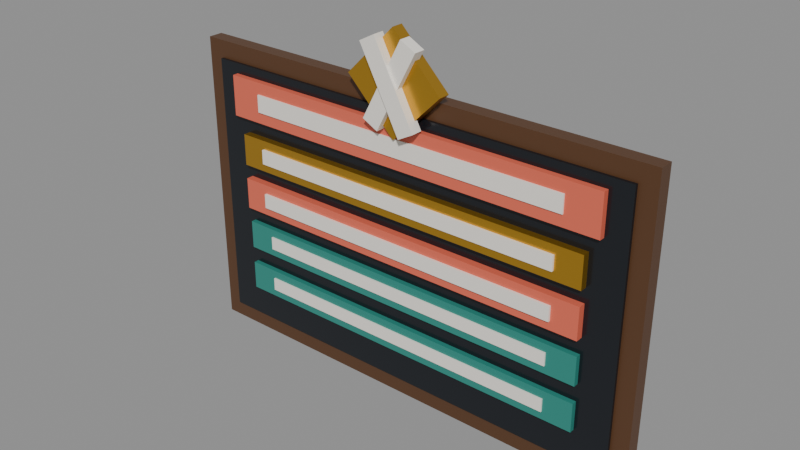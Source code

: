# Source: cozy_bowling_leaderboard_chalkboard.blend  (saved by Blender 5.2.45; exported with 4.5.12 LTS)
import bpy
from mathutils import Matrix  # noqa: F401  (used for matrix-valued properties, if any)

bpy.ops.wm.read_factory_settings(use_empty=True)
scene = bpy.context.scene
scene.name = 'Scene'

# ---- materials (node trees are filled in below, after node groups)
mat_bowling_walnut_dark = bpy.data.materials.new('Bowling_Walnut_Dark')
mat_bowling_walnut_dark.diffuse_color = (0.0999, 0.04231, 0.016, 1.0)
mat_bowling_obsidian_ball = bpy.data.materials.new('Bowling_Obsidian_Ball')
mat_bowling_obsidian_ball.diffuse_color = (0.01161, 0.01444, 0.01938, 1.0)
mat_bowling_gold_brass = bpy.data.materials.new('Bowling_Gold_Brass')
mat_bowling_gold_brass.diffuse_color = (0.6867, 0.3813, 0.03955, 1.0)
mat_bowling_coral_pink = bpy.data.materials.new('Bowling_Coral_Pink')
mat_bowling_coral_pink.diffuse_color = (0.7605, 0.1441, 0.08438, 1.0)
mat_bowling_teal_seafoam = bpy.data.materials.new('Bowling_Teal_Seafoam')
mat_bowling_teal_seafoam.diffuse_color = (0.02624, 0.2542, 0.2086, 1.0)
mat_bowling_cream_pearl = bpy.data.materials.new('Bowling_Cream_Pearl')
mat_bowling_cream_pearl.diffuse_color = (0.9047, 0.8632, 0.7913, 1.0)

# ---- material node trees
mat_bowling_walnut_dark.use_nodes = True; mat_bowling_walnut_dark.node_tree.nodes.clear()
_N = mat_bowling_walnut_dark.node_tree.nodes; _L = mat_bowling_walnut_dark.node_tree.links
n0 = _N.new('ShaderNodeBsdfPrincipled'); n0.name = 'Principled BSDF'; n0.location = (-200, 100)
n0.inputs[0].default_value = (0.0999, 0.04231, 0.016, 1.0)
n0.inputs[2].default_value = 0.45
n0.inputs[10].default_value = 0.005
n1 = _N.new('ShaderNodeOutputMaterial'); n1.name = 'Material Output'; n1.location = (200, 100)
_L.new(n0.outputs[0], n1.inputs[0])
n1.is_active_output = True
mat_bowling_obsidian_ball.use_nodes = True; mat_bowling_obsidian_ball.node_tree.nodes.clear()
_N = mat_bowling_obsidian_ball.node_tree.nodes; _L = mat_bowling_obsidian_ball.node_tree.links
n0 = _N.new('ShaderNodeBsdfPrincipled'); n0.name = 'Principled BSDF'; n0.location = (-200, 100)
n0.inputs[0].default_value = (0.01161, 0.01444, 0.01938, 1.0)
n0.inputs[1].default_value = 0.15
n0.inputs[2].default_value = 0.2
n0.inputs[10].default_value = 0.005
n1 = _N.new('ShaderNodeOutputMaterial'); n1.name = 'Material Output'; n1.location = (200, 100)
_L.new(n0.outputs[0], n1.inputs[0])
n1.is_active_output = True
mat_bowling_gold_brass.use_nodes = True; mat_bowling_gold_brass.node_tree.nodes.clear()
_N = mat_bowling_gold_brass.node_tree.nodes; _L = mat_bowling_gold_brass.node_tree.links
n0 = _N.new('ShaderNodeBsdfPrincipled'); n0.name = 'Principled BSDF'; n0.location = (-200, 100)
n0.inputs[0].default_value = (0.6867, 0.3813, 0.03955, 1.0)
n0.inputs[1].default_value = 0.85
n0.inputs[2].default_value = 0.28
n0.inputs[10].default_value = 0.005
n1 = _N.new('ShaderNodeOutputMaterial'); n1.name = 'Material Output'; n1.location = (200, 100)
_L.new(n0.outputs[0], n1.inputs[0])
n1.is_active_output = True
mat_bowling_coral_pink.use_nodes = True; mat_bowling_coral_pink.node_tree.nodes.clear()
_N = mat_bowling_coral_pink.node_tree.nodes; _L = mat_bowling_coral_pink.node_tree.links
n0 = _N.new('ShaderNodeBsdfPrincipled'); n0.name = 'Principled BSDF'; n0.location = (-200, 100)
n0.inputs[0].default_value = (0.7605, 0.1441, 0.08438, 1.0)
n0.inputs[2].default_value = 0.38
n0.inputs[10].default_value = 0.005
n1 = _N.new('ShaderNodeOutputMaterial'); n1.name = 'Material Output'; n1.location = (200, 100)
_L.new(n0.outputs[0], n1.inputs[0])
n1.is_active_output = True
mat_bowling_teal_seafoam.use_nodes = True; mat_bowling_teal_seafoam.node_tree.nodes.clear()
_N = mat_bowling_teal_seafoam.node_tree.nodes; _L = mat_bowling_teal_seafoam.node_tree.links
n0 = _N.new('ShaderNodeBsdfPrincipled'); n0.name = 'Principled BSDF'; n0.location = (-200, 100)
n0.inputs[0].default_value = (0.02624, 0.2542, 0.2086, 1.0)
n0.inputs[1].default_value = 0.05
n0.inputs[2].default_value = 0.35
n0.inputs[10].default_value = 0.005
n1 = _N.new('ShaderNodeOutputMaterial'); n1.name = 'Material Output'; n1.location = (200, 100)
_L.new(n0.outputs[0], n1.inputs[0])
n1.is_active_output = True
mat_bowling_cream_pearl.use_nodes = True; mat_bowling_cream_pearl.node_tree.nodes.clear()
_N = mat_bowling_cream_pearl.node_tree.nodes; _L = mat_bowling_cream_pearl.node_tree.links
n0 = _N.new('ShaderNodeBsdfPrincipled'); n0.name = 'Principled BSDF'; n0.location = (-200, 100)
n0.inputs[0].default_value = (0.9047, 0.8632, 0.7913, 1.0)
n0.inputs[2].default_value = 0.4
n0.inputs[10].default_value = 0.005
n1 = _N.new('ShaderNodeOutputMaterial'); n1.name = 'Material Output'; n1.location = (200, 100)
_L.new(n0.outputs[0], n1.inputs[0])
n1.is_active_output = True

# ---- meshes
me_leaderboard_mesh = bpy.data.meshes.new('Leaderboard_Mesh')
me_leaderboard_mesh.from_pydata([(-0.825, -0.025, -0.525), (-0.825, -0.025, 0.525), (-0.825, 0.025, 0.525), (-0.825, 0.025, -0.525), (-0.825, 0.025, -0.525), (-0.825, 0.025, 0.525), (0.825, 0.025, 0.525), (0.825, 0.025, -0.525), (0.825, 0.025, -0.525), (0.825, 0.025, 0.525), (0.825, -0.025, 0.525), (0.825, -0.025, -0.525), (0.825, -0.025, -0.525), (0.825, -0.025, 0.525), (-0.825, -0.025, 0.525), (-0.825, -0.025, -0.525), (-0.825, 0.025, -0.525), (0.825, 0.025, -0.525), (0.825, -0.025, -0.525), (-0.825, -0.025, -0.525), (0.825, 0.025, 0.525), (-0.825, 0.025, 0.525), (-0.825, -0.025, 0.525), (0.825, -0.025, 0.525), (-0.765, -0.035, -0.465), (-0.765, -0.035, 0.465), (-0.765, -0.005, 0.465), (-0.765, -0.005, -0.465), (-0.765, -0.005, -0.465), (-0.765, -0.005, 0.465), (0.765, -0.005, 0.465), (0.765, -0.005, -0.465), (0.765, -0.005, -0.465), (0.765, -0.005, 0.465), (0.765, -0.035, 0.465), (0.765, -0.035, -0.465), (0.765, -0.035, -0.465), (0.765, -0.035, 0.465), (-0.765, -0.035, 0.465), (-0.765, -0.035, -0.465), (-0.765, -0.005, -0.465), (0.765, -0.005, -0.465), (0.765, -0.035, -0.465), (-0.765, -0.035, -0.465), (0.765, -0.005, 0.465), (-0.765, -0.005, 0.465), (-0.765, -0.035, 0.465), (0.765, -0.035, 0.465), (-0.69, -0.055, 0.29), (-0.69, -0.055, 0.43), (-0.69, -0.025, 0.43), (-0.69, -0.025, 0.29), (-0.69, -0.025, 0.29), (-0.69, -0.025, 0.43), (0.69, -0.025, 0.43), (0.69, -0.025, 0.29), (0.69, -0.025, 0.29), (0.69, -0.025, 0.43), (0.69, -0.055, 0.43), (0.69, -0.055, 0.29), (0.69, -0.055, 0.29), (0.69, -0.055, 0.43), (-0.69, -0.055, 0.43), (-0.69, -0.055, 0.29), (-0.69, -0.025, 0.29), (0.69, -0.025, 0.29), (0.69, -0.055, 0.29), (-0.69, -0.055, 0.29), (0.69, -0.025, 0.43), (-0.69, -0.025, 0.43), (-0.69, -0.055, 0.43), (0.69, -0.055, 0.43), (-0.575, -0.06, 0.33), (-0.575, -0.06, 0.39), (-0.575, -0.04, 0.39), (-0.575, -0.04, 0.33), (-0.575, -0.04, 0.33), (-0.575, -0.04, 0.39), (0.575, -0.04, 0.39), (0.575, -0.04, 0.33), (0.575, -0.04, 0.33), (0.575, -0.04, 0.39), (0.575, -0.06, 0.39), (0.575, -0.06, 0.33), (0.575, -0.06, 0.33), (0.575, -0.06, 0.39), (-0.575, -0.06, 0.39), (-0.575, -0.06, 0.33), (-0.575, -0.04, 0.33), (0.575, -0.04, 0.33), (0.575, -0.06, 0.33), (-0.575, -0.06, 0.33), (0.575, -0.04, 0.39), (-0.575, -0.04, 0.39), (-0.575, -0.06, 0.39), (0.575, -0.06, 0.39), (-0.65, -0.06, 0.125), (-0.65, -0.06, 0.235), (-0.65, -0.03, 0.235), (-0.65, -0.03, 0.125), (-0.65, -0.03, 0.125), (-0.65, -0.03, 0.235), (0.65, -0.03, 0.235), (0.65, -0.03, 0.125), (0.65, -0.03, 0.125), (0.65, -0.03, 0.235), (0.65, -0.06, 0.235), (0.65, -0.06, 0.125), (0.65, -0.06, 0.125), (0.65, -0.06, 0.235), (-0.65, -0.06, 0.235), (-0.65, -0.06, 0.125), (-0.65, -0.03, 0.125), (0.65, -0.03, 0.125), (0.65, -0.06, 0.125), (-0.65, -0.06, 0.125), (0.65, -0.03, 0.235), (-0.65, -0.03, 0.235), (-0.65, -0.06, 0.235), (0.65, -0.06, 0.235), (-0.56, -0.068, 0.155), (-0.56, -0.068, 0.205), (-0.56, -0.048, 0.205), (-0.56, -0.048, 0.155), (-0.56, -0.048, 0.155), (-0.56, -0.048, 0.205), (0.56, -0.048, 0.205), (0.56, -0.048, 0.155), (0.56, -0.048, 0.155), (0.56, -0.048, 0.205), (0.56, -0.068, 0.205), (0.56, -0.068, 0.155), (0.56, -0.068, 0.155), (0.56, -0.068, 0.205), (-0.56, -0.068, 0.205), (-0.56, -0.068, 0.155), (-0.56, -0.048, 0.155), (0.56, -0.048, 0.155), (0.56, -0.068, 0.155), (-0.56, -0.068, 0.155), (0.56, -0.048, 0.205), (-0.56, -0.048, 0.205), (-0.56, -0.068, 0.205), (0.56, -0.068, 0.205), (-0.65, -0.06, -0.035), (-0.65, -0.06, 0.075), (-0.65, -0.03, 0.075), (-0.65, -0.03, -0.035), (-0.65, -0.03, -0.035), (-0.65, -0.03, 0.075), (0.65, -0.03, 0.075), (0.65, -0.03, -0.035), (0.65, -0.03, -0.035), (0.65, -0.03, 0.075), (0.65, -0.06, 0.075), (0.65, -0.06, -0.035), (0.65, -0.06, -0.035), (0.65, -0.06, 0.075), (-0.65, -0.06, 0.075), (-0.65, -0.06, -0.035), (-0.65, -0.03, -0.035), (0.65, -0.03, -0.035), (0.65, -0.06, -0.035), (-0.65, -0.06, -0.035), (0.65, -0.03, 0.075), (-0.65, -0.03, 0.075), (-0.65, -0.06, 0.075), (0.65, -0.06, 0.075), (-0.56, -0.068, -0.005), (-0.56, -0.068, 0.045), (-0.56, -0.048, 0.045), (-0.56, -0.048, -0.005), (-0.56, -0.048, -0.005), (-0.56, -0.048, 0.045), (0.56, -0.048, 0.045), (0.56, -0.048, -0.005), (0.56, -0.048, -0.005), (0.56, -0.048, 0.045), (0.56, -0.068, 0.045), (0.56, -0.068, -0.005), (0.56, -0.068, -0.005), (0.56, -0.068, 0.045), (-0.56, -0.068, 0.045), (-0.56, -0.068, -0.005), (-0.56, -0.048, -0.005), (0.56, -0.048, -0.005), (0.56, -0.068, -0.005), (-0.56, -0.068, -0.005), (0.56, -0.048, 0.045), (-0.56, -0.048, 0.045), (-0.56, -0.068, 0.045), (0.56, -0.068, 0.045), (-0.65, -0.0525, -0.19), (-0.65, -0.0525, -0.09), (-0.65, -0.0275, -0.09), (-0.65, -0.0275, -0.19), (-0.65, -0.0275, -0.19), (-0.65, -0.0275, -0.09), (0.65, -0.0275, -0.09), (0.65, -0.0275, -0.19), (0.65, -0.0275, -0.19), (0.65, -0.0275, -0.09), (0.65, -0.0525, -0.09), (0.65, -0.0525, -0.19), (0.65, -0.0525, -0.19), (0.65, -0.0525, -0.09), (-0.65, -0.0525, -0.09), (-0.65, -0.0525, -0.19), (-0.65, -0.0275, -0.19), (0.65, -0.0275, -0.19), (0.65, -0.0525, -0.19), (-0.65, -0.0525, -0.19), (0.65, -0.0275, -0.09), (-0.65, -0.0275, -0.09), (-0.65, -0.0525, -0.09), (0.65, -0.0525, -0.09), (-0.55, -0.0575, -0.1625), (-0.55, -0.0575, -0.1175), (-0.55, -0.0425, -0.1175), (-0.55, -0.0425, -0.1625), (-0.55, -0.0425, -0.1625), (-0.55, -0.0425, -0.1175), (0.55, -0.0425, -0.1175), (0.55, -0.0425, -0.1625), (0.55, -0.0425, -0.1625), (0.55, -0.0425, -0.1175), (0.55, -0.0575, -0.1175), (0.55, -0.0575, -0.1625), (0.55, -0.0575, -0.1625), (0.55, -0.0575, -0.1175), (-0.55, -0.0575, -0.1175), (-0.55, -0.0575, -0.1625), (-0.55, -0.0425, -0.1625), (0.55, -0.0425, -0.1625), (0.55, -0.0575, -0.1625), (-0.55, -0.0575, -0.1625), (0.55, -0.0425, -0.1175), (-0.55, -0.0425, -0.1175), (-0.55, -0.0575, -0.1175), (0.55, -0.0575, -0.1175), (-0.65, -0.0525, -0.35), (-0.65, -0.0525, -0.25), (-0.65, -0.0275, -0.25), (-0.65, -0.0275, -0.35), (-0.65, -0.0275, -0.35), (-0.65, -0.0275, -0.25), (0.65, -0.0275, -0.25), (0.65, -0.0275, -0.35), (0.65, -0.0275, -0.35), (0.65, -0.0275, -0.25), (0.65, -0.0525, -0.25), (0.65, -0.0525, -0.35), (0.65, -0.0525, -0.35), (0.65, -0.0525, -0.25), (-0.65, -0.0525, -0.25), (-0.65, -0.0525, -0.35), (-0.65, -0.0275, -0.35), (0.65, -0.0275, -0.35), (0.65, -0.0525, -0.35), (-0.65, -0.0525, -0.35), (0.65, -0.0275, -0.25), (-0.65, -0.0275, -0.25), (-0.65, -0.0525, -0.25), (0.65, -0.0525, -0.25), (-0.55, -0.0575, -0.3225), (-0.55, -0.0575, -0.2775), (-0.55, -0.0425, -0.2775), (-0.55, -0.0425, -0.3225), (-0.55, -0.0425, -0.3225), (-0.55, -0.0425, -0.2775), (0.55, -0.0425, -0.2775), (0.55, -0.0425, -0.3225), (0.55, -0.0425, -0.3225), (0.55, -0.0425, -0.2775), (0.55, -0.0575, -0.2775), (0.55, -0.0575, -0.3225), (0.55, -0.0575, -0.3225), (0.55, -0.0575, -0.2775), (-0.55, -0.0575, -0.2775), (-0.55, -0.0575, -0.3225), (-0.55, -0.0425, -0.3225), (0.55, -0.0425, -0.3225), (0.55, -0.0575, -0.3225), (-0.55, -0.0575, -0.3225), (0.55, -0.0425, -0.2775), (-0.55, -0.0425, -0.2775), (-0.55, -0.0575, -0.2775), (0.55, -0.0575, -0.2775), (-0.1697, -0.07, 0.56), (0.0, -0.07, 0.7297), (0.0, -0.03, 0.7297), (-0.1697, -0.03, 0.56), (-0.1697, -0.03, 0.56), (0.0, -0.03, 0.7297), (0.1697, -0.03, 0.56), (0.0, -0.03, 0.3903), (0.0, -0.03, 0.3903), (0.1697, -0.03, 0.56), (0.1697, -0.07, 0.56), (0.0, -0.07, 0.3903), (0.0, -0.07, 0.3903), (0.1697, -0.07, 0.56), (0.0, -0.07, 0.7297), (-0.1697, -0.07, 0.56), (-0.1697, -0.03, 0.56), (0.0, -0.03, 0.3903), (0.0, -0.07, 0.3903), (-0.1697, -0.07, 0.56), (0.1697, -0.03, 0.56), (0.0, -0.03, 0.7297), (0.0, -0.07, 0.7297), (0.1697, -0.07, 0.56), (-0.09691, -0.09, 0.4416), (0.04393, -0.09, 0.7065), (0.04393, -0.05, 0.7065), (-0.09691, -0.05, 0.4416), (-0.09691, -0.05, 0.4416), (0.04393, -0.05, 0.7065), (0.09691, -0.05, 0.6784), (-0.04393, -0.05, 0.4135), (-0.04393, -0.05, 0.4135), (0.09691, -0.05, 0.6784), (0.09691, -0.09, 0.6784), (-0.04393, -0.09, 0.4135), (-0.04393, -0.09, 0.4135), (0.09691, -0.09, 0.6784), (0.04393, -0.09, 0.7065), (-0.09691, -0.09, 0.4416), (-0.09691, -0.05, 0.4416), (-0.04393, -0.05, 0.4135), (-0.04393, -0.09, 0.4135), (-0.09691, -0.09, 0.4416), (0.09691, -0.05, 0.6784), (0.04393, -0.05, 0.7065), (0.04393, -0.09, 0.7065), (0.09691, -0.09, 0.6784), (0.04393, -0.1, 0.4135), (-0.09691, -0.1, 0.6784), (-0.09691, -0.06, 0.6784), (0.04393, -0.06, 0.4135), (0.04393, -0.06, 0.4135), (-0.09691, -0.06, 0.6784), (-0.04393, -0.06, 0.7065), (0.09691, -0.06, 0.4416), (0.09691, -0.06, 0.4416), (-0.04393, -0.06, 0.7065), (-0.04393, -0.1, 0.7065), (0.09691, -0.1, 0.4416), (0.09691, -0.1, 0.4416), (-0.04393, -0.1, 0.7065), (-0.09691, -0.1, 0.6784), (0.04393, -0.1, 0.4135), (0.04393, -0.06, 0.4135), (0.09691, -0.06, 0.4416), (0.09691, -0.1, 0.4416), (0.04393, -0.1, 0.4135), (-0.04393, -0.06, 0.7065), (-0.09691, -0.06, 0.6784), (-0.09691, -0.1, 0.6784), (-0.04393, -0.1, 0.7065)], [], [(0, 1, 2, 3), (4, 5, 6, 7), (8, 9, 10, 11), (12, 13, 14, 15), (16, 17, 18, 19), (20, 21, 22, 23), (24, 25, 26, 27), (28, 29, 30, 31), (32, 33, 34, 35), (36, 37, 38, 39), (40, 41, 42, 43), (44, 45, 46, 47), (48, 49, 50, 51), (52, 53, 54, 55), (56, 57, 58, 59), (60, 61, 62, 63), (64, 65, 66, 67), (68, 69, 70, 71), (72, 73, 74, 75), (76, 77, 78, 79), (80, 81, 82, 83), (84, 85, 86, 87), (88, 89, 90, 91), (92, 93, 94, 95), (96, 97, 98, 99), (100, 101, 102, 103), (104, 105, 106, 107), (108, 109, 110, 111), (112, 113, 114, 115), (116, 117, 118, 119), (120, 121, 122, 123), (124, 125, 126, 127), (128, 129, 130, 131), (132, 133, 134, 135), (136, 137, 138, 139), (140, 141, 142, 143), (144, 145, 146, 147), (148, 149, 150, 151), (152, 153, 154, 155), (156, 157, 158, 159), (160, 161, 162, 163), (164, 165, 166, 167), (168, 169, 170, 171), (172, 173, 174, 175), (176, 177, 178, 179), (180, 181, 182, 183), (184, 185, 186, 187), (188, 189, 190, 191), (192, 193, 194, 195), (196, 197, 198, 199), (200, 201, 202, 203), (204, 205, 206, 207), (208, 209, 210, 211), (212, 213, 214, 215), (216, 217, 218, 219), (220, 221, 222, 223), (224, 225, 226, 227), (228, 229, 230, 231), (232, 233, 234, 235), (236, 237, 238, 239), (240, 241, 242, 243), (244, 245, 246, 247), (248, 249, 250, 251), (252, 253, 254, 255), (256, 257, 258, 259), (260, 261, 262, 263), (264, 265, 266, 267), (268, 269, 270, 271), (272, 273, 274, 275), (276, 277, 278, 279), (280, 281, 282, 283), (284, 285, 286, 287), (288, 289, 290, 291), (292, 293, 294, 295), (296, 297, 298, 299), (300, 301, 302, 303), (304, 305, 306, 307), (308, 309, 310, 311), (312, 313, 314, 315), (316, 317, 318, 319), (320, 321, 322, 323), (324, 325, 326, 327), (328, 329, 330, 331), (332, 333, 334, 335), (336, 337, 338, 339), (340, 341, 342, 343), (344, 345, 346, 347), (348, 349, 350, 351), (352, 353, 354, 355), (356, 357, 358, 359)])
me_leaderboard_mesh.polygons.foreach_set('material_index', [0, 0, 0, 0, 0, 0, 1, 1, 1, 1, 1, 1, 3, 3, 3, 3, 3, 3, 5, 5, 5, 5, 5, 5, 2, 2, 2, 2, 2, 2, 5, 5, 5, 5, 5, 5, 3, 3, 3, 3, 3, 3, 5, 5, 5, 5, 5, 5, 4, 4, 4, 4, 4, 4, 5, 5, 5, 5, 5, 5, 4, 4, 4, 4, 4, 4, 5, 5, 5, 5, 5, 5, 2, 2, 2, 2, 2, 2, 5, 5, 5, 5, 5, 5, 5, 5, 5, 5, 5, 5])
me_leaderboard_mesh.materials.append(mat_bowling_walnut_dark)
me_leaderboard_mesh.materials.append(mat_bowling_obsidian_ball)
me_leaderboard_mesh.materials.append(mat_bowling_gold_brass)
me_leaderboard_mesh.materials.append(mat_bowling_coral_pink)
me_leaderboard_mesh.materials.append(mat_bowling_teal_seafoam)
me_leaderboard_mesh.materials.append(mat_bowling_cream_pearl)
me_leaderboard_mesh.update()
arm_leaderboard_rig = bpy.data.armatures.new('Leaderboard_Rig')  # bones are not reproduced

# ---- objects
ob_leaderboard_rig = bpy.data.objects.new('Leaderboard_Rig', arm_leaderboard_rig)
ob_leaderboard_mesh = bpy.data.objects.new('Leaderboard_Mesh', me_leaderboard_mesh)
ob_board_center = bpy.data.objects.new('Board_Center', None)

# ---- transforms, parenting, visibility, modifiers, constraints
ob_leaderboard_rig.location = (0.0, 0.0, 0.0)
ob_leaderboard_mesh.parent = ob_leaderboard_rig
ob_leaderboard_mesh.location = (0.0, 0.0, 0.0)
_vg = ob_leaderboard_mesh.vertex_groups.new(name='Root')
_vg.add([0, 1, 2, 3, 4, 5, 6, 7, 8, 9, 10, 11, 12, 13, 14, 15, 16, 17, 18, 19, 20, 21, 22, 23, 24, 25, 26, 27, 28, 29, 30, 31, 32, 33, 34, 35, 36, 37, 38, 39, 40, 41, 42, 43, 44, 45, 46, 47, 48, 49, 50, 51, 52, 53, 54, 55, 56, 57, 58, 59, 60, 61, 62, 63, 64, 65, 66, 67, 68, 69, 70, 71, 72, 73, 74, 75, 76, 77, 78, 79, 80, 81, 82, 83, 84, 85, 86, 87, 88, 89, 90, 91, 92, 93, 94, 95, 192, 193, 194, 195, 196, 197, 198, 199, 200, 201, 202, 203, 204, 205, 206, 207, 208, 209, 210, 211, 212, 213, 214, 215, 216, 217, 218, 219, 220, 221, 222, 223, 224, 225, 226, 227, 228, 229, 230, 231, 232, 233, 234, 235, 236, 237, 238, 239, 240, 241, 242, 243, 244, 245, 246, 247, 248, 249, 250, 251, 252, 253, 254, 255, 256, 257, 258, 259, 260, 261, 262, 263, 264, 265, 266, 267, 268, 269, 270, 271, 272, 273, 274, 275, 276, 277, 278, 279, 280, 281, 282, 283, 284, 285, 286, 287], 1.0, 'REPLACE')
_vg = ob_leaderboard_mesh.vertex_groups.new(name='Crown_Badge')
_vg.add([288, 289, 290, 291, 292, 293, 294, 295, 296, 297, 298, 299, 300, 301, 302, 303, 304, 305, 306, 307, 308, 309, 310, 311, 312, 313, 314, 315, 316, 317, 318, 319, 320, 321, 322, 323, 324, 325, 326, 327, 328, 329, 330, 331, 332, 333, 334, 335, 336, 337, 338, 339, 340, 341, 342, 343, 344, 345, 346, 347, 348, 349, 350, 351, 352, 353, 354, 355, 356, 357, 358, 359], 1.0, 'REPLACE')
_vg = ob_leaderboard_mesh.vertex_groups.new(name='Name_Plaque_1')
_vg.add([96, 97, 98, 99, 100, 101, 102, 103, 104, 105, 106, 107, 108, 109, 110, 111, 112, 113, 114, 115, 116, 117, 118, 119, 120, 121, 122, 123, 124, 125, 126, 127, 128, 129, 130, 131, 132, 133, 134, 135, 136, 137, 138, 139, 140, 141, 142, 143], 1.0, 'REPLACE')
_vg = ob_leaderboard_mesh.vertex_groups.new(name='Name_Plaque_2')
_vg.add([144, 145, 146, 147, 148, 149, 150, 151, 152, 153, 154, 155, 156, 157, 158, 159, 160, 161, 162, 163, 164, 165, 166, 167, 168, 169, 170, 171, 172, 173, 174, 175, 176, 177, 178, 179, 180, 181, 182, 183, 184, 185, 186, 187, 188, 189, 190, 191], 1.0, 'REPLACE')
_m = ob_leaderboard_mesh.modifiers.new('Armature', 'ARMATURE')
_m.object = ob_leaderboard_rig
ob_board_center.parent = ob_leaderboard_rig
ob_board_center.matrix_parent_inverse = Matrix(((-1.0, -0.0, 0.0, -0.0), (-0.0, -1.0, 0.0, -0.15), (0.0, -0.0, 1.0, -0.0), (-0.0, 0.0, -0.0, 1.0)))
ob_board_center.location = (0.0, -0.06, 0.0)
ob_board_center.empty_display_size = 0.03

# ---- collection membership
scene.collection.objects.link(ob_leaderboard_rig)
scene.collection.objects.link(ob_leaderboard_mesh)
scene.collection.objects.link(ob_board_center)

# ---- scene / render settings (as saved in the file)
scene.frame_start = 1; scene.frame_end = 250; scene.frame_set(1)
scene.render.engine = 'BLENDER_EEVEE_NEXT'
scene.render.fps = 30
scene.render.bake_bias = 0.0
scene.render.bake_samples = 0
scene.render.compositor_device = 'GPU'
scene.eevee.use_volume_custom_range = False
scene.eevee.fast_gi_thickness_near = 0.1
scene.eevee.fast_gi_thickness_far = 0.0
scene.eevee.ray_tracing_options.screen_trace_thickness = 0.1
bpy.context.view_layer.update()

# ---- added for rendering (the .blend has no active camera and no usable light): camera, sun + grey world if the file has none
cam_auto = bpy.data.cameras.new('AutoCamera')
cam_auto.lens = 50.0
cam_auto.sensor_width = 36.0
cam_auto.clip_end = 1000.0
ob_auto_camera = bpy.data.objects.new('AutoCamera', cam_auto)
scene.collection.objects.link(ob_auto_camera)
ob_auto_camera.location = (1.92135, -2.34312, 1.63944)
ob_auto_camera.rotation_euler = (1.09748, -7.21219e-08, 0.694738)
scene.camera = ob_auto_camera
light_auto_sun = bpy.data.lights.new('AutoSun', 'SUN')
light_auto_sun.energy = 3.0
light_auto_sun.angle = 0.0523599
ob_auto_sun = bpy.data.objects.new('AutoSun', light_auto_sun)
scene.collection.objects.link(ob_auto_sun)
ob_auto_sun.rotation_euler = (0.872665, 0.174533, 0.523599)
if scene.world is None:
    world_auto = bpy.data.worlds.new('AutoWorld')
    world_auto.color = (0.3, 0.3, 0.3)
    scene.world = world_auto
bpy.context.view_layer.update()
